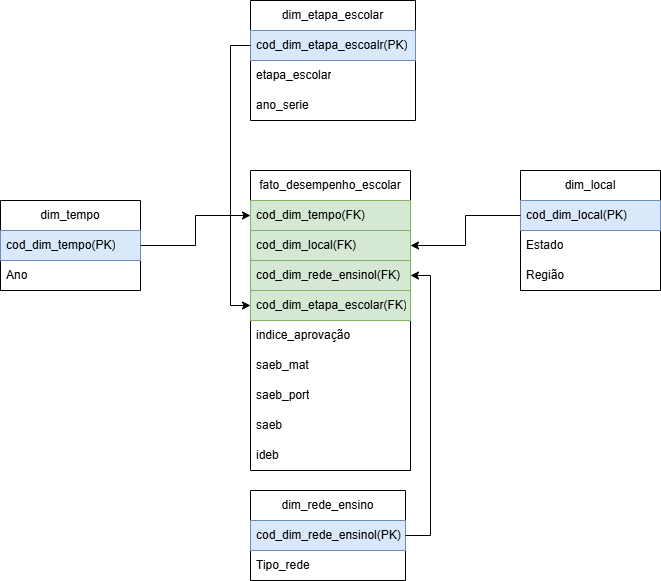

The diagram above was exported from draw.io. Its source (the exported page's mxGraphModel, read from the mxfile embedded in the PNG):
<mxGraphModel dx="1186" dy="713" grid="1" gridSize="10" guides="1" tooltips="1" connect="1" arrows="1" fold="1" page="1" pageScale="1" pageWidth="827" pageHeight="1169" math="0" shadow="0">
  <root>
    <mxCell id="0" />
    <mxCell id="1" parent="0" />
    <mxCell id="t4m3yXRPu4wolB0hrw-y-5" value="fato_desempenho_escolar" style="swimlane;fontStyle=0;childLayout=stackLayout;horizontal=1;startSize=30;horizontalStack=0;resizeParent=1;resizeParentMax=0;resizeLast=0;collapsible=1;marginBottom=0;whiteSpace=wrap;html=1;" parent="1" vertex="1">
      <mxGeometry x="320" y="360" width="160" height="300" as="geometry" />
    </mxCell>
    <mxCell id="t4m3yXRPu4wolB0hrw-y-6" value="cod_dim_tempo(F&lt;span style=&quot;background-color: transparent; color: light-dark(rgb(0, 0, 0), rgb(255, 255, 255));&quot;&gt;K)&lt;/span&gt;" style="text;strokeColor=#82b366;fillColor=#d5e8d4;align=left;verticalAlign=middle;spacingLeft=4;spacingRight=4;overflow=hidden;points=[[0,0.5],[1,0.5]];portConstraint=eastwest;rotatable=0;whiteSpace=wrap;html=1;" parent="t4m3yXRPu4wolB0hrw-y-5" vertex="1">
      <mxGeometry y="30" width="160" height="30" as="geometry" />
    </mxCell>
    <mxCell id="t4m3yXRPu4wolB0hrw-y-7" value="cod_dim_local(FK)" style="text;strokeColor=#82b366;fillColor=#d5e8d4;align=left;verticalAlign=middle;spacingLeft=4;spacingRight=4;overflow=hidden;points=[[0,0.5],[1,0.5]];portConstraint=eastwest;rotatable=0;whiteSpace=wrap;html=1;" parent="t4m3yXRPu4wolB0hrw-y-5" vertex="1">
      <mxGeometry y="60" width="160" height="30" as="geometry" />
    </mxCell>
    <mxCell id="t4m3yXRPu4wolB0hrw-y-8" value="cod_dim_rede_ensinol(FK)" style="text;strokeColor=#82b366;fillColor=#d5e8d4;align=left;verticalAlign=middle;spacingLeft=4;spacingRight=4;overflow=hidden;points=[[0,0.5],[1,0.5]];portConstraint=eastwest;rotatable=0;whiteSpace=wrap;html=1;" parent="t4m3yXRPu4wolB0hrw-y-5" vertex="1">
      <mxGeometry y="90" width="160" height="30" as="geometry" />
    </mxCell>
    <mxCell id="t4m3yXRPu4wolB0hrw-y-37" value="cod_dim_etapa_escolar(FK)" style="text;strokeColor=#82b366;fillColor=#d5e8d4;align=left;verticalAlign=middle;spacingLeft=4;spacingRight=4;overflow=hidden;points=[[0,0.5],[1,0.5]];portConstraint=eastwest;rotatable=0;whiteSpace=wrap;html=1;" parent="t4m3yXRPu4wolB0hrw-y-5" vertex="1">
      <mxGeometry y="120" width="160" height="30" as="geometry" />
    </mxCell>
    <mxCell id="t4m3yXRPu4wolB0hrw-y-40" value="indice_aprovação" style="text;strokeColor=none;fillColor=none;align=left;verticalAlign=middle;spacingLeft=4;spacingRight=4;overflow=hidden;points=[[0,0.5],[1,0.5]];portConstraint=eastwest;rotatable=0;whiteSpace=wrap;html=1;" parent="t4m3yXRPu4wolB0hrw-y-5" vertex="1">
      <mxGeometry y="150" width="160" height="30" as="geometry" />
    </mxCell>
    <mxCell id="t4m3yXRPu4wolB0hrw-y-41" value="saeb_mat" style="text;strokeColor=none;fillColor=none;align=left;verticalAlign=middle;spacingLeft=4;spacingRight=4;overflow=hidden;points=[[0,0.5],[1,0.5]];portConstraint=eastwest;rotatable=0;whiteSpace=wrap;html=1;" parent="t4m3yXRPu4wolB0hrw-y-5" vertex="1">
      <mxGeometry y="180" width="160" height="30" as="geometry" />
    </mxCell>
    <mxCell id="t4m3yXRPu4wolB0hrw-y-43" value="saeb_port" style="text;strokeColor=none;fillColor=none;align=left;verticalAlign=middle;spacingLeft=4;spacingRight=4;overflow=hidden;points=[[0,0.5],[1,0.5]];portConstraint=eastwest;rotatable=0;whiteSpace=wrap;html=1;" parent="t4m3yXRPu4wolB0hrw-y-5" vertex="1">
      <mxGeometry y="210" width="160" height="30" as="geometry" />
    </mxCell>
    <mxCell id="0A0xQsevo35CBKBupFif-1" value="saeb" style="text;strokeColor=none;fillColor=none;align=left;verticalAlign=middle;spacingLeft=4;spacingRight=4;overflow=hidden;points=[[0,0.5],[1,0.5]];portConstraint=eastwest;rotatable=0;whiteSpace=wrap;html=1;" vertex="1" parent="t4m3yXRPu4wolB0hrw-y-5">
      <mxGeometry y="240" width="160" height="30" as="geometry" />
    </mxCell>
    <mxCell id="t4m3yXRPu4wolB0hrw-y-42" value="ideb" style="text;strokeColor=none;fillColor=none;align=left;verticalAlign=middle;spacingLeft=4;spacingRight=4;overflow=hidden;points=[[0,0.5],[1,0.5]];portConstraint=eastwest;rotatable=0;whiteSpace=wrap;html=1;" parent="t4m3yXRPu4wolB0hrw-y-5" vertex="1">
      <mxGeometry y="270" width="160" height="30" as="geometry" />
    </mxCell>
    <mxCell id="t4m3yXRPu4wolB0hrw-y-10" value="dim_rede_ensino" style="swimlane;fontStyle=0;childLayout=stackLayout;horizontal=1;startSize=30;horizontalStack=0;resizeParent=1;resizeParentMax=0;resizeLast=0;collapsible=1;marginBottom=0;whiteSpace=wrap;html=1;" parent="1" vertex="1">
      <mxGeometry x="320" y="680" width="155" height="90" as="geometry" />
    </mxCell>
    <mxCell id="t4m3yXRPu4wolB0hrw-y-11" value="cod_dim_rede_ensinol(PK)" style="text;strokeColor=#6c8ebf;fillColor=#dae8fc;align=left;verticalAlign=middle;spacingLeft=4;spacingRight=4;overflow=hidden;points=[[0,0.5],[1,0.5]];portConstraint=eastwest;rotatable=0;whiteSpace=wrap;html=1;" parent="t4m3yXRPu4wolB0hrw-y-10" vertex="1">
      <mxGeometry y="30" width="155" height="30" as="geometry" />
    </mxCell>
    <mxCell id="t4m3yXRPu4wolB0hrw-y-12" value="Tipo_rede" style="text;strokeColor=none;fillColor=none;align=left;verticalAlign=middle;spacingLeft=4;spacingRight=4;overflow=hidden;points=[[0,0.5],[1,0.5]];portConstraint=eastwest;rotatable=0;whiteSpace=wrap;html=1;" parent="t4m3yXRPu4wolB0hrw-y-10" vertex="1">
      <mxGeometry y="60" width="155" height="30" as="geometry" />
    </mxCell>
    <mxCell id="t4m3yXRPu4wolB0hrw-y-14" value="dim_tempo" style="swimlane;fontStyle=0;childLayout=stackLayout;horizontal=1;startSize=30;horizontalStack=0;resizeParent=1;resizeParentMax=0;resizeLast=0;collapsible=1;marginBottom=0;whiteSpace=wrap;html=1;" parent="1" vertex="1">
      <mxGeometry x="70" y="390" width="140" height="90" as="geometry" />
    </mxCell>
    <mxCell id="t4m3yXRPu4wolB0hrw-y-15" value="cod_dim_tempo(PK)" style="text;strokeColor=#6c8ebf;fillColor=#dae8fc;align=left;verticalAlign=middle;spacingLeft=4;spacingRight=4;overflow=hidden;points=[[0,0.5],[1,0.5]];portConstraint=eastwest;rotatable=0;whiteSpace=wrap;html=1;" parent="t4m3yXRPu4wolB0hrw-y-14" vertex="1">
      <mxGeometry y="30" width="140" height="30" as="geometry" />
    </mxCell>
    <mxCell id="t4m3yXRPu4wolB0hrw-y-16" value="Ano" style="text;strokeColor=none;fillColor=none;align=left;verticalAlign=middle;spacingLeft=4;spacingRight=4;overflow=hidden;points=[[0,0.5],[1,0.5]];portConstraint=eastwest;rotatable=0;whiteSpace=wrap;html=1;" parent="t4m3yXRPu4wolB0hrw-y-14" vertex="1">
      <mxGeometry y="60" width="140" height="30" as="geometry" />
    </mxCell>
    <mxCell id="t4m3yXRPu4wolB0hrw-y-18" value="dim_etapa_escolar" style="swimlane;fontStyle=0;childLayout=stackLayout;horizontal=1;startSize=30;horizontalStack=0;resizeParent=1;resizeParentMax=0;resizeLast=0;collapsible=1;marginBottom=0;whiteSpace=wrap;html=1;" parent="1" vertex="1">
      <mxGeometry x="320" y="190" width="165" height="120" as="geometry" />
    </mxCell>
    <mxCell id="t4m3yXRPu4wolB0hrw-y-19" value="cod_dim_etapa_escoalr(PK)" style="text;strokeColor=#6c8ebf;fillColor=#dae8fc;align=left;verticalAlign=middle;spacingLeft=4;spacingRight=4;overflow=hidden;points=[[0,0.5],[1,0.5]];portConstraint=eastwest;rotatable=0;whiteSpace=wrap;html=1;" parent="t4m3yXRPu4wolB0hrw-y-18" vertex="1">
      <mxGeometry y="30" width="165" height="30" as="geometry" />
    </mxCell>
    <mxCell id="t4m3yXRPu4wolB0hrw-y-20" value="etapa_escolar" style="text;strokeColor=none;fillColor=none;align=left;verticalAlign=middle;spacingLeft=4;spacingRight=4;overflow=hidden;points=[[0,0.5],[1,0.5]];portConstraint=eastwest;rotatable=0;whiteSpace=wrap;html=1;" parent="t4m3yXRPu4wolB0hrw-y-18" vertex="1">
      <mxGeometry y="60" width="165" height="30" as="geometry" />
    </mxCell>
    <mxCell id="t4m3yXRPu4wolB0hrw-y-21" value="ano_serie" style="text;strokeColor=none;fillColor=none;align=left;verticalAlign=middle;spacingLeft=4;spacingRight=4;overflow=hidden;points=[[0,0.5],[1,0.5]];portConstraint=eastwest;rotatable=0;whiteSpace=wrap;html=1;" parent="t4m3yXRPu4wolB0hrw-y-18" vertex="1">
      <mxGeometry y="90" width="165" height="30" as="geometry" />
    </mxCell>
    <mxCell id="t4m3yXRPu4wolB0hrw-y-22" value="dim_local" style="swimlane;fontStyle=0;childLayout=stackLayout;horizontal=1;startSize=30;horizontalStack=0;resizeParent=1;resizeParentMax=0;resizeLast=0;collapsible=1;marginBottom=0;whiteSpace=wrap;html=1;" parent="1" vertex="1">
      <mxGeometry x="590" y="360" width="140" height="120" as="geometry" />
    </mxCell>
    <mxCell id="t4m3yXRPu4wolB0hrw-y-23" value="cod_dim_local(PK)" style="text;strokeColor=#6c8ebf;fillColor=#dae8fc;align=left;verticalAlign=middle;spacingLeft=4;spacingRight=4;overflow=hidden;points=[[0,0.5],[1,0.5]];portConstraint=eastwest;rotatable=0;whiteSpace=wrap;html=1;" parent="t4m3yXRPu4wolB0hrw-y-22" vertex="1">
      <mxGeometry y="30" width="140" height="30" as="geometry" />
    </mxCell>
    <mxCell id="t4m3yXRPu4wolB0hrw-y-25" value="Estado" style="text;align=left;verticalAlign=middle;spacingLeft=4;spacingRight=4;overflow=hidden;points=[[0,0.5],[1,0.5]];portConstraint=eastwest;rotatable=0;whiteSpace=wrap;html=1;" parent="t4m3yXRPu4wolB0hrw-y-22" vertex="1">
      <mxGeometry y="60" width="140" height="30" as="geometry" />
    </mxCell>
    <mxCell id="t4m3yXRPu4wolB0hrw-y-24" value="Região" style="text;strokeColor=none;fillColor=none;align=left;verticalAlign=middle;spacingLeft=4;spacingRight=4;overflow=hidden;points=[[0,0.5],[1,0.5]];portConstraint=eastwest;rotatable=0;whiteSpace=wrap;html=1;" parent="t4m3yXRPu4wolB0hrw-y-22" vertex="1">
      <mxGeometry y="90" width="140" height="30" as="geometry" />
    </mxCell>
    <mxCell id="t4m3yXRPu4wolB0hrw-y-27" style="edgeStyle=orthogonalEdgeStyle;rounded=0;orthogonalLoop=1;jettySize=auto;html=1;entryX=0;entryY=0.5;entryDx=0;entryDy=0;" parent="1" source="t4m3yXRPu4wolB0hrw-y-15" target="t4m3yXRPu4wolB0hrw-y-6" edge="1">
      <mxGeometry relative="1" as="geometry" />
    </mxCell>
    <mxCell id="t4m3yXRPu4wolB0hrw-y-28" style="edgeStyle=orthogonalEdgeStyle;rounded=0;orthogonalLoop=1;jettySize=auto;html=1;" parent="1" source="t4m3yXRPu4wolB0hrw-y-23" target="t4m3yXRPu4wolB0hrw-y-7" edge="1">
      <mxGeometry relative="1" as="geometry" />
    </mxCell>
    <mxCell id="t4m3yXRPu4wolB0hrw-y-30" style="edgeStyle=orthogonalEdgeStyle;rounded=0;orthogonalLoop=1;jettySize=auto;html=1;exitX=1;exitY=0.5;exitDx=0;exitDy=0;entryX=1;entryY=0.5;entryDx=0;entryDy=0;" parent="1" source="t4m3yXRPu4wolB0hrw-y-11" target="t4m3yXRPu4wolB0hrw-y-8" edge="1">
      <mxGeometry relative="1" as="geometry" />
    </mxCell>
    <mxCell id="t4m3yXRPu4wolB0hrw-y-38" style="edgeStyle=orthogonalEdgeStyle;rounded=0;orthogonalLoop=1;jettySize=auto;html=1;exitX=0;exitY=0.5;exitDx=0;exitDy=0;entryX=0;entryY=0.5;entryDx=0;entryDy=0;" parent="1" source="t4m3yXRPu4wolB0hrw-y-19" target="t4m3yXRPu4wolB0hrw-y-37" edge="1">
      <mxGeometry relative="1" as="geometry" />
    </mxCell>
  </root>
</mxGraphModel>